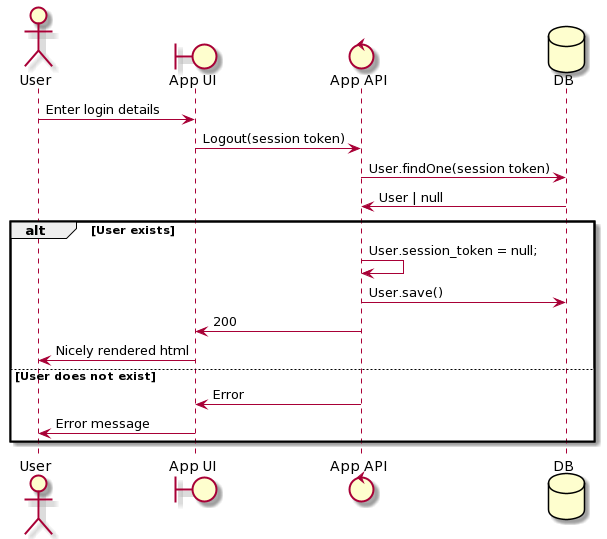

The diagram above was rendered by PlantUML. Its source (embedded in the PNG):
@startuml
Actor User
Boundary "App UI"
Control "App API"
Database "DB"

User -> "App UI" : Enter login details
"App UI" -> "App API" : Logout(session token)

"App API" -> "DB" : User.findOne(session token)
"App API" <- "DB" : User | null

alt User exists
"App API" -> "App API" : User.session_token = null;
"App API" -> "DB" : User.save()
"App UI" <- "App API" : 200
"User" <- "App UI" : Nicely rendered html
else User does not exist
"App UI" <- "App API" : Error
"User" <- "App UI" : Error message
end
@enduml